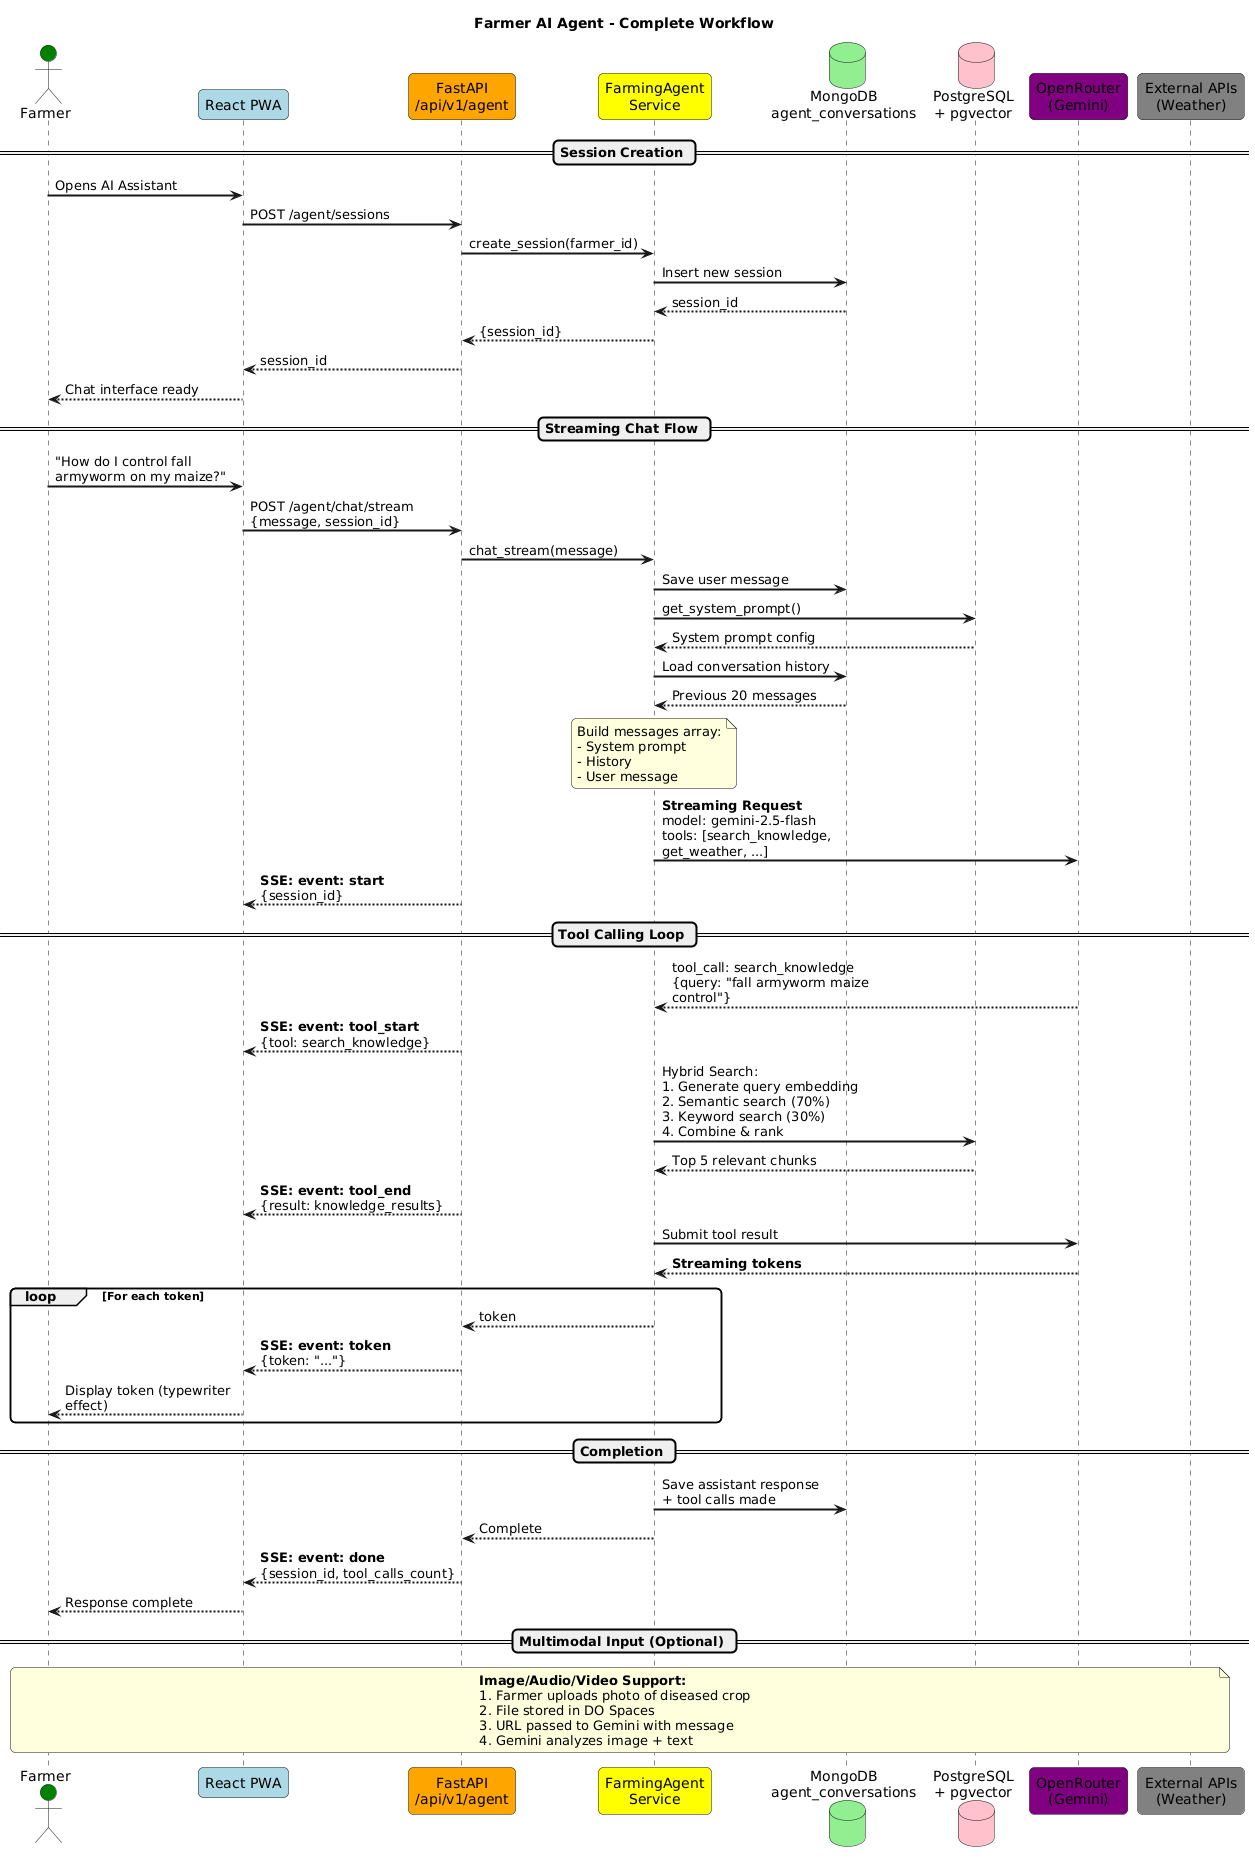

The diagram above was rendered by PlantUML. Its source (embedded in the PNG):
@startuml
title Farmer AI Agent - Complete Workflow

skinparam backgroundColor #FEFEFE
skinparam sequenceArrowThickness 2
skinparam roundcorner 10
skinparam maxmessagesize 200

actor Farmer #green
participant "React PWA" as PWA #lightblue
participant "FastAPI\n/api/v1/agent" as API #orange
participant "FarmingAgent\nService" as Agent #yellow
database "MongoDB\nagent_conversations" as Mongo #lightgreen
database "PostgreSQL\n+ pgvector" as PG #pink
participant "OpenRouter\n(Gemini)" as LLM #purple
participant "External APIs\n(Weather)" as External #gray

== Session Creation ==
Farmer -> PWA: Opens AI Assistant
PWA -> API: POST /agent/sessions
API -> Agent: create_session(farmer_id)
Agent -> Mongo: Insert new session
Mongo --> Agent: session_id
Agent --> API: {session_id}
API --> PWA: session_id
PWA --> Farmer: Chat interface ready

== Streaming Chat Flow ==
Farmer -> PWA: "How do I control fall armyworm on my maize?"
PWA -> API: POST /agent/chat/stream\n{message, session_id}
API -> Agent: chat_stream(message)

Agent -> Mongo: Save user message
Agent -> PG: get_system_prompt()
PG --> Agent: System prompt config

Agent -> Mongo: Load conversation history
Mongo --> Agent: Previous 20 messages

note over Agent: Build messages array:\n- System prompt\n- History\n- User message

Agent -> LLM: **Streaming Request**\nmodel: gemini-2.5-flash\ntools: [search_knowledge, get_weather, ...]
API --> PWA: **SSE: event: start**\n{session_id}

== Tool Calling Loop ==
LLM --> Agent: tool_call: search_knowledge\n{query: "fall armyworm maize control"}
API --> PWA: **SSE: event: tool_start**\n{tool: search_knowledge}

Agent -> PG: Hybrid Search:\n1. Generate query embedding\n2. Semantic search (70%)\n3. Keyword search (30%)\n4. Combine & rank
PG --> Agent: Top 5 relevant chunks

API --> PWA: **SSE: event: tool_end**\n{result: knowledge_results}

Agent -> LLM: Submit tool result
LLM --> Agent: **Streaming tokens**

loop For each token
    Agent --> API: token
    API --> PWA: **SSE: event: token**\n{token: "..."}
    PWA --> Farmer: Display token (typewriter effect)
end

== Completion ==
Agent -> Mongo: Save assistant response\n+ tool calls made
Agent --> API: Complete
API --> PWA: **SSE: event: done**\n{session_id, tool_calls_count}

PWA --> Farmer: Response complete

== Multimodal Input (Optional) ==
note over Farmer, External
**Image/Audio/Video Support:**
1. Farmer uploads photo of diseased crop
2. File stored in DO Spaces
3. URL passed to Gemini with message
4. Gemini analyzes image + text
end note
@enduml